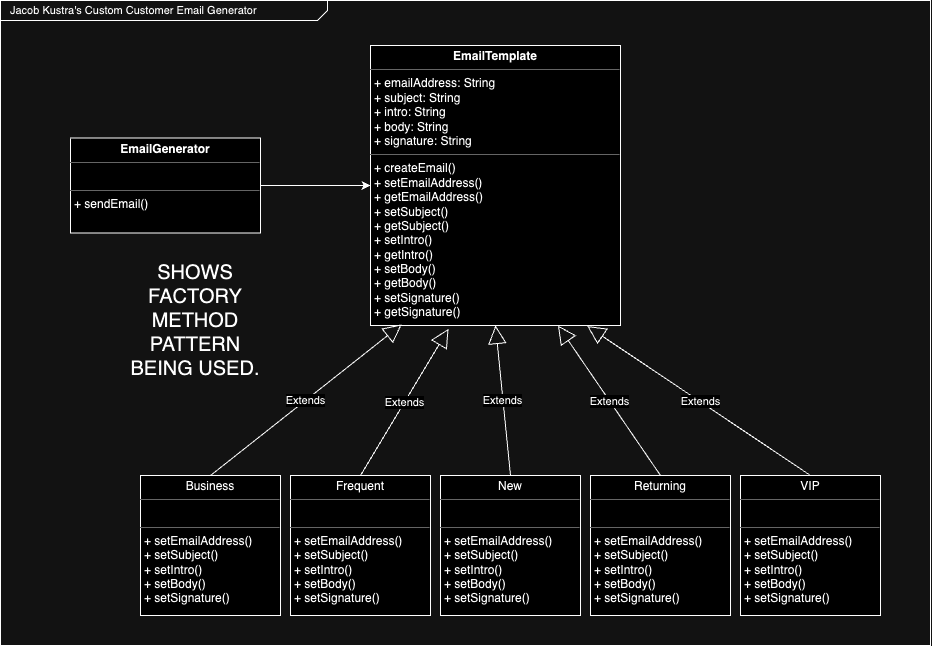

The diagram above was exported from draw.io. Its source (the exported page's mxGraphModel, read from the mxfile embedded in the PNG):
<mxGraphModel dx="1466" dy="936" grid="1" gridSize="10" guides="1" tooltips="1" connect="1" arrows="1" fold="1" page="1" pageScale="1.5" pageWidth="1169" pageHeight="826" background="none" math="0" shadow="0">
  <root>
    <mxCell id="0" style=";html=1;" />
    <mxCell id="1" style=";html=1;" parent="0" />
    <mxCell id="1672d66443f91eb5-1" value="&lt;p style=&quot;margin: 4px 0px 0px 10px; text-align: left; font-size: 11px;&quot;&gt;&lt;span style=&quot;&quot;&gt;Jacob Kustra's Custom Customer Email Generator&amp;nbsp;&lt;/span&gt;&amp;nbsp;&lt;/p&gt;&lt;br&gt;&#09;&#09;&lt;br&gt;&#09;&lt;br&gt;&#09;&lt;br&gt;&#09;&#09;" style="html=1;strokeWidth=1;shape=mxgraph.sysml.package;html=1;overflow=fill;whiteSpace=wrap;fillColor=none;gradientColor=none;fontSize=12;align=center;labelX=327.64;" parent="1" vertex="1">
      <mxGeometry x="280" y="295" width="930" height="645" as="geometry" />
    </mxCell>
    <mxCell id="0BUcMJYCD0HyWAE15_nq-3" value="&lt;p style=&quot;margin:0px;margin-top:4px;text-align:center;&quot;&gt;&lt;b style=&quot;background-color: initial;&quot;&gt;EmailTemplate&lt;/b&gt;&lt;/p&gt;&lt;hr size=&quot;1&quot;&gt;&lt;p style=&quot;margin:0px;margin-left:4px;&quot;&gt;+ emailAddress: String&lt;/p&gt;&lt;p style=&quot;margin:0px;margin-left:4px;&quot;&gt;+ subject: String&lt;br&gt;&lt;/p&gt;&lt;p style=&quot;margin:0px;margin-left:4px;&quot;&gt;+ intro: String&lt;br&gt;&lt;/p&gt;&lt;p style=&quot;margin:0px;margin-left:4px;&quot;&gt;+ body: String&lt;br&gt;&lt;/p&gt;&lt;p style=&quot;margin:0px;margin-left:4px;&quot;&gt;+ signature: String&lt;br&gt;&lt;/p&gt;&lt;hr size=&quot;1&quot;&gt;&lt;p style=&quot;margin:0px;margin-left:4px;&quot;&gt;+ createEmail()&lt;/p&gt;&lt;p style=&quot;margin:0px;margin-left:4px;&quot;&gt;+ setEmailAddress()&lt;/p&gt;&lt;p style=&quot;margin:0px;margin-left:4px;&quot;&gt;+ getEmailAddress()&lt;br&gt;&lt;/p&gt;&lt;p style=&quot;margin:0px;margin-left:4px;&quot;&gt;+&amp;nbsp;setSubject&lt;span style=&quot;background-color: initial;&quot;&gt;()&lt;/span&gt;&lt;/p&gt;&lt;p style=&quot;margin:0px;margin-left:4px;&quot;&gt;+ getSubject&lt;span style=&quot;background-color: initial;&quot;&gt;()&lt;/span&gt;&lt;/p&gt;&lt;p style=&quot;margin:0px;margin-left:4px;&quot;&gt;&lt;span style=&quot;background-color: initial;&quot;&gt;+&amp;nbsp;&lt;/span&gt;setIntro()&lt;/p&gt;&lt;p style=&quot;border-color: var(--border-color); margin: 0px 0px 0px 4px;&quot;&gt;+ getIntro()&lt;/p&gt;&lt;p style=&quot;border-color: var(--border-color); margin: 0px 0px 0px 4px;&quot;&gt;+&amp;nbsp;setBody()&lt;/p&gt;&lt;p style=&quot;border-color: var(--border-color); margin: 0px 0px 0px 4px;&quot;&gt;+ getBody()&lt;/p&gt;&lt;p style=&quot;border-color: var(--border-color); margin: 0px 0px 0px 4px;&quot;&gt;+&amp;nbsp;setSignature()&lt;/p&gt;&lt;p style=&quot;border-color: var(--border-color); margin: 0px 0px 0px 4px;&quot;&gt;+ getSignature()&lt;/p&gt;" style="verticalAlign=top;align=left;overflow=fill;fontSize=12;fontFamily=Helvetica;html=1;whiteSpace=wrap;" parent="1" vertex="1">
      <mxGeometry x="650" y="340" width="250" height="280" as="geometry" />
    </mxCell>
    <mxCell id="0BUcMJYCD0HyWAE15_nq-14" value="&lt;p style=&quot;margin:0px;margin-top:4px;text-align:center;&quot;&gt;Frequent&lt;/p&gt;&lt;hr size=&quot;1&quot;&gt;&lt;p style=&quot;margin:0px;margin-left:4px;&quot;&gt;&lt;br&gt;&lt;/p&gt;&lt;hr size=&quot;1&quot;&gt;&lt;p style=&quot;margin:0px;margin-left:4px;&quot;&gt;&lt;span style=&quot;background-color: initial;&quot;&gt;+ setEmailAddress()&lt;/span&gt;&lt;br&gt;&lt;/p&gt;&lt;p style=&quot;border-color: var(--border-color); margin: 0px 0px 0px 4px;&quot;&gt;&lt;span style=&quot;background-color: initial;&quot;&gt;+&amp;nbsp;setSubject()&lt;/span&gt;&lt;br&gt;&lt;/p&gt;&lt;p style=&quot;border-color: var(--border-color); margin: 0px 0px 0px 4px;&quot;&gt;&lt;span style=&quot;background-color: initial; border-color: var(--border-color);&quot;&gt;+&amp;nbsp;&lt;/span&gt;&lt;span style=&quot;background-color: initial;&quot;&gt;setIntro()&lt;/span&gt;&lt;br&gt;&lt;/p&gt;&lt;p style=&quot;border-color: var(--border-color); margin: 0px 0px 0px 4px;&quot;&gt;&lt;span style=&quot;background-color: initial;&quot;&gt;+&amp;nbsp;setBody()&lt;/span&gt;&lt;br&gt;&lt;/p&gt;&lt;p style=&quot;border-color: var(--border-color); margin: 0px 0px 0px 4px;&quot;&gt;&lt;span style=&quot;background-color: initial;&quot;&gt;+&amp;nbsp;setSignature()&lt;/span&gt;&lt;br&gt;&lt;/p&gt;" style="verticalAlign=top;align=left;overflow=fill;fontSize=12;fontFamily=Helvetica;html=1;whiteSpace=wrap;" parent="1" vertex="1">
      <mxGeometry x="570" y="770" width="140" height="140" as="geometry" />
    </mxCell>
    <mxCell id="0BUcMJYCD0HyWAE15_nq-17" value="Extends" style="endArrow=block;endSize=16;endFill=0;html=1;rounded=0;exitX=0.5;exitY=0;exitDx=0;exitDy=0;entryX=0.312;entryY=1.012;entryDx=0;entryDy=0;entryPerimeter=0;" parent="1" source="0BUcMJYCD0HyWAE15_nq-14" target="0BUcMJYCD0HyWAE15_nq-3" edge="1">
      <mxGeometry width="160" relative="1" as="geometry">
        <mxPoint x="475" y="540" as="sourcePoint" />
        <mxPoint x="585" y="480" as="targetPoint" />
        <Array as="points" />
      </mxGeometry>
    </mxCell>
    <mxCell id="0BUcMJYCD0HyWAE15_nq-18" value="Extends" style="endArrow=block;endSize=16;endFill=0;html=1;rounded=0;exitX=0.5;exitY=0;exitDx=0;exitDy=0;entryX=0.5;entryY=1;entryDx=0;entryDy=0;" parent="1" source="HY3fGw6CBiqFu38TKoJt-1" target="0BUcMJYCD0HyWAE15_nq-3" edge="1">
      <mxGeometry width="160" relative="1" as="geometry">
        <mxPoint x="800" y="749.9999999999998" as="sourcePoint" />
        <mxPoint x="475" y="670" as="targetPoint" />
      </mxGeometry>
    </mxCell>
    <mxCell id="0BUcMJYCD0HyWAE15_nq-20" value="Extends" style="endArrow=block;endSize=16;endFill=0;html=1;rounded=0;exitX=0.5;exitY=0;exitDx=0;exitDy=0;entryX=0.75;entryY=1;entryDx=0;entryDy=0;" parent="1" source="HY3fGw6CBiqFu38TKoJt-2" target="0BUcMJYCD0HyWAE15_nq-3" edge="1">
      <mxGeometry x="-0.0058" width="160" relative="1" as="geometry">
        <mxPoint x="980" y="749.9999999999998" as="sourcePoint" />
        <mxPoint x="470" y="670" as="targetPoint" />
        <mxPoint as="offset" />
      </mxGeometry>
    </mxCell>
    <mxCell id="fvqEO4VUYd47eJwoBCg1-7" style="edgeStyle=orthogonalEdgeStyle;rounded=0;orthogonalLoop=1;jettySize=auto;html=1;entryX=0;entryY=0.5;entryDx=0;entryDy=0;" parent="1" source="0BUcMJYCD0HyWAE15_nq-33" target="0BUcMJYCD0HyWAE15_nq-3" edge="1">
      <mxGeometry relative="1" as="geometry" />
    </mxCell>
    <mxCell id="0BUcMJYCD0HyWAE15_nq-33" value="&lt;p style=&quot;margin:0px;margin-top:4px;text-align:center;&quot;&gt;&lt;b style=&quot;background-color: initial;&quot;&gt;EmailGenerator&lt;/b&gt;&lt;/p&gt;&lt;hr size=&quot;1&quot;&gt;&lt;p style=&quot;margin:0px;margin-left:4px;&quot;&gt;&lt;br&gt;&lt;/p&gt;&lt;hr size=&quot;1&quot;&gt;&lt;p style=&quot;margin:0px;margin-left:4px;&quot;&gt;+ sendEmail()&lt;/p&gt;&lt;p style=&quot;margin:0px;margin-left:4px;&quot;&gt;&lt;br&gt;&lt;/p&gt;" style="verticalAlign=top;align=left;overflow=fill;fontSize=12;fontFamily=Helvetica;html=1;whiteSpace=wrap;" parent="1" vertex="1">
      <mxGeometry x="350" y="432.5" width="190" height="95" as="geometry" />
    </mxCell>
    <mxCell id="fvqEO4VUYd47eJwoBCg1-16" value="&lt;font style=&quot;font-size: 20px;&quot;&gt;SHOWS FACTORY&lt;br&gt;METHOD PATTERN BEING USED.&lt;/font&gt;" style="text;html=1;strokeColor=none;fillColor=none;align=center;verticalAlign=middle;whiteSpace=wrap;rounded=0;" parent="1" vertex="1">
      <mxGeometry x="400" y="550" width="150" height="130" as="geometry" />
    </mxCell>
    <mxCell id="HY3fGw6CBiqFu38TKoJt-1" value="&lt;p style=&quot;margin:0px;margin-top:4px;text-align:center;&quot;&gt;New&lt;/p&gt;&lt;hr size=&quot;1&quot;&gt;&lt;p style=&quot;margin:0px;margin-left:4px;&quot;&gt;&lt;br&gt;&lt;/p&gt;&lt;hr size=&quot;1&quot;&gt;&lt;p style=&quot;margin:0px;margin-left:4px;&quot;&gt;&lt;span style=&quot;background-color: initial;&quot;&gt;+ setEmailAddress()&lt;/span&gt;&lt;br&gt;&lt;/p&gt;&lt;p style=&quot;border-color: var(--border-color); margin: 0px 0px 0px 4px;&quot;&gt;&lt;span style=&quot;background-color: initial;&quot;&gt;+&amp;nbsp;setSubject()&lt;/span&gt;&lt;br&gt;&lt;/p&gt;&lt;p style=&quot;border-color: var(--border-color); margin: 0px 0px 0px 4px;&quot;&gt;&lt;span style=&quot;background-color: initial; border-color: var(--border-color);&quot;&gt;+&amp;nbsp;&lt;/span&gt;&lt;span style=&quot;background-color: initial;&quot;&gt;setIntro()&lt;/span&gt;&lt;br&gt;&lt;/p&gt;&lt;p style=&quot;border-color: var(--border-color); margin: 0px 0px 0px 4px;&quot;&gt;&lt;span style=&quot;background-color: initial;&quot;&gt;+&amp;nbsp;setBody()&lt;/span&gt;&lt;br&gt;&lt;/p&gt;&lt;p style=&quot;border-color: var(--border-color); margin: 0px 0px 0px 4px;&quot;&gt;&lt;span style=&quot;background-color: initial;&quot;&gt;+&amp;nbsp;setSignature()&lt;/span&gt;&lt;br&gt;&lt;/p&gt;" style="verticalAlign=top;align=left;overflow=fill;fontSize=12;fontFamily=Helvetica;html=1;whiteSpace=wrap;" vertex="1" parent="1">
      <mxGeometry x="720" y="770" width="140" height="140" as="geometry" />
    </mxCell>
    <mxCell id="HY3fGw6CBiqFu38TKoJt-2" value="&lt;p style=&quot;margin:0px;margin-top:4px;text-align:center;&quot;&gt;Returning&lt;/p&gt;&lt;hr size=&quot;1&quot;&gt;&lt;p style=&quot;margin:0px;margin-left:4px;&quot;&gt;&lt;br&gt;&lt;/p&gt;&lt;hr size=&quot;1&quot;&gt;&lt;p style=&quot;margin:0px;margin-left:4px;&quot;&gt;&lt;span style=&quot;background-color: initial;&quot;&gt;+ setEmailAddress()&lt;/span&gt;&lt;br&gt;&lt;/p&gt;&lt;p style=&quot;border-color: var(--border-color); margin: 0px 0px 0px 4px;&quot;&gt;&lt;span style=&quot;background-color: initial;&quot;&gt;+&amp;nbsp;setSubject()&lt;/span&gt;&lt;br&gt;&lt;/p&gt;&lt;p style=&quot;border-color: var(--border-color); margin: 0px 0px 0px 4px;&quot;&gt;&lt;span style=&quot;background-color: initial; border-color: var(--border-color);&quot;&gt;+&amp;nbsp;&lt;/span&gt;&lt;span style=&quot;background-color: initial;&quot;&gt;setIntro()&lt;/span&gt;&lt;br&gt;&lt;/p&gt;&lt;p style=&quot;border-color: var(--border-color); margin: 0px 0px 0px 4px;&quot;&gt;&lt;span style=&quot;background-color: initial;&quot;&gt;+&amp;nbsp;setBody()&lt;/span&gt;&lt;br&gt;&lt;/p&gt;&lt;p style=&quot;border-color: var(--border-color); margin: 0px 0px 0px 4px;&quot;&gt;&lt;span style=&quot;background-color: initial;&quot;&gt;+&amp;nbsp;setSignature()&lt;/span&gt;&lt;br&gt;&lt;/p&gt;" style="verticalAlign=top;align=left;overflow=fill;fontSize=12;fontFamily=Helvetica;html=1;whiteSpace=wrap;" vertex="1" parent="1">
      <mxGeometry x="870" y="770" width="140" height="140" as="geometry" />
    </mxCell>
    <mxCell id="HY3fGw6CBiqFu38TKoJt-3" value="&lt;p style=&quot;margin:0px;margin-top:4px;text-align:center;&quot;&gt;VIP&lt;/p&gt;&lt;hr size=&quot;1&quot;&gt;&lt;p style=&quot;margin:0px;margin-left:4px;&quot;&gt;&lt;br&gt;&lt;/p&gt;&lt;hr size=&quot;1&quot;&gt;&lt;p style=&quot;margin:0px;margin-left:4px;&quot;&gt;&lt;span style=&quot;background-color: initial;&quot;&gt;+ setEmailAddress()&lt;/span&gt;&lt;br&gt;&lt;/p&gt;&lt;p style=&quot;border-color: var(--border-color); margin: 0px 0px 0px 4px;&quot;&gt;&lt;span style=&quot;background-color: initial;&quot;&gt;+&amp;nbsp;setSubject()&lt;/span&gt;&lt;br&gt;&lt;/p&gt;&lt;p style=&quot;border-color: var(--border-color); margin: 0px 0px 0px 4px;&quot;&gt;&lt;span style=&quot;background-color: initial; border-color: var(--border-color);&quot;&gt;+&amp;nbsp;&lt;/span&gt;&lt;span style=&quot;background-color: initial;&quot;&gt;setIntro()&lt;/span&gt;&lt;br&gt;&lt;/p&gt;&lt;p style=&quot;border-color: var(--border-color); margin: 0px 0px 0px 4px;&quot;&gt;&lt;span style=&quot;background-color: initial;&quot;&gt;+&amp;nbsp;setBody()&lt;/span&gt;&lt;br&gt;&lt;/p&gt;&lt;p style=&quot;border-color: var(--border-color); margin: 0px 0px 0px 4px;&quot;&gt;&lt;span style=&quot;background-color: initial;&quot;&gt;+&amp;nbsp;setSignature()&lt;/span&gt;&lt;br&gt;&lt;/p&gt;" style="verticalAlign=top;align=left;overflow=fill;fontSize=12;fontFamily=Helvetica;html=1;whiteSpace=wrap;" vertex="1" parent="1">
      <mxGeometry x="1020" y="770" width="140" height="140" as="geometry" />
    </mxCell>
    <mxCell id="HY3fGw6CBiqFu38TKoJt-4" value="&lt;p style=&quot;margin:0px;margin-top:4px;text-align:center;&quot;&gt;Business&lt;/p&gt;&lt;hr size=&quot;1&quot;&gt;&lt;p style=&quot;margin:0px;margin-left:4px;&quot;&gt;&lt;br&gt;&lt;/p&gt;&lt;hr size=&quot;1&quot;&gt;&lt;p style=&quot;margin:0px;margin-left:4px;&quot;&gt;&lt;span style=&quot;background-color: initial;&quot;&gt;+ setEmailAddress()&lt;/span&gt;&lt;br&gt;&lt;/p&gt;&lt;p style=&quot;border-color: var(--border-color); margin: 0px 0px 0px 4px;&quot;&gt;&lt;span style=&quot;background-color: initial;&quot;&gt;+&amp;nbsp;setSubject()&lt;/span&gt;&lt;br&gt;&lt;/p&gt;&lt;p style=&quot;border-color: var(--border-color); margin: 0px 0px 0px 4px;&quot;&gt;&lt;span style=&quot;background-color: initial; border-color: var(--border-color);&quot;&gt;+&amp;nbsp;&lt;/span&gt;&lt;span style=&quot;background-color: initial;&quot;&gt;setIntro()&lt;/span&gt;&lt;br&gt;&lt;/p&gt;&lt;p style=&quot;border-color: var(--border-color); margin: 0px 0px 0px 4px;&quot;&gt;&lt;span style=&quot;background-color: initial;&quot;&gt;+&amp;nbsp;setBody()&lt;/span&gt;&lt;br&gt;&lt;/p&gt;&lt;p style=&quot;border-color: var(--border-color); margin: 0px 0px 0px 4px;&quot;&gt;&lt;span style=&quot;background-color: initial;&quot;&gt;+&amp;nbsp;setSignature()&lt;/span&gt;&lt;br&gt;&lt;/p&gt;" style="verticalAlign=top;align=left;overflow=fill;fontSize=12;fontFamily=Helvetica;html=1;whiteSpace=wrap;" vertex="1" parent="1">
      <mxGeometry x="420" y="770" width="140" height="140" as="geometry" />
    </mxCell>
    <mxCell id="HY3fGw6CBiqFu38TKoJt-5" value="Extends" style="endArrow=block;endSize=16;endFill=0;html=1;rounded=0;exitX=0.5;exitY=0;exitDx=0;exitDy=0;entryX=0.867;entryY=1.002;entryDx=0;entryDy=0;entryPerimeter=0;" edge="1" parent="1" source="HY3fGw6CBiqFu38TKoJt-3" target="0BUcMJYCD0HyWAE15_nq-3">
      <mxGeometry x="-0.0058" width="160" relative="1" as="geometry">
        <mxPoint x="950" y="780" as="sourcePoint" />
        <mxPoint x="848" y="630" as="targetPoint" />
        <mxPoint as="offset" />
      </mxGeometry>
    </mxCell>
    <mxCell id="HY3fGw6CBiqFu38TKoJt-6" value="Extends" style="endArrow=block;endSize=16;endFill=0;html=1;rounded=0;exitX=0.5;exitY=0;exitDx=0;exitDy=0;entryX=0.125;entryY=0.996;entryDx=0;entryDy=0;entryPerimeter=0;" edge="1" parent="1" source="HY3fGw6CBiqFu38TKoJt-4" target="0BUcMJYCD0HyWAE15_nq-3">
      <mxGeometry width="160" relative="1" as="geometry">
        <mxPoint x="650" y="780" as="sourcePoint" />
        <mxPoint x="738" y="633" as="targetPoint" />
        <Array as="points" />
      </mxGeometry>
    </mxCell>
  </root>
</mxGraphModel>